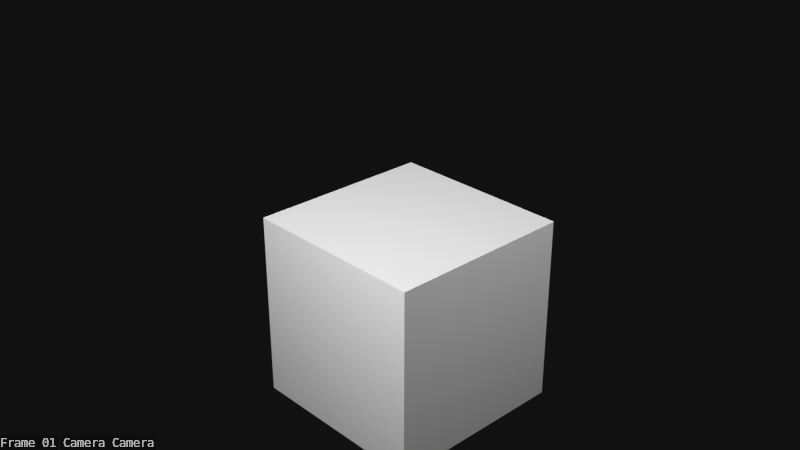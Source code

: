 # Source: workbench_7_cameras_default.blend  (saved by Blender 4.4.30; exported with 4.5.12 LTS)
import bpy
from mathutils import Matrix  # noqa: F401  (used for matrix-valued properties, if any)

bpy.ops.wm.read_factory_settings(use_empty=True)
scene = bpy.context.scene
scene.name = 'Scene'

# ---- collections
col_collection = bpy.data.collections.new('Collection'); scene.collection.children.link(col_collection)

# ---- materials (node trees are filled in below, after node groups)
mat_material = bpy.data.materials.new('Material')
mat_material.alpha_threshold = 0.0
mat_material.roughness = 0.5
mat_material.line_color = (0.0, 0.0, 0.0, 1.0)

# ---- material node trees
mat_material.use_nodes = True; mat_material.node_tree.nodes.clear()
_N = mat_material.node_tree.nodes; _L = mat_material.node_tree.links
n0 = _N.new('ShaderNodeOutputMaterial'); n0.name = 'Material Output'; n0.location = (300, 300)
n1 = _N.new('ShaderNodeBsdfPrincipled'); n1.name = 'Principled BSDF'; n1.location = (10, 300)
n1.inputs[3].default_value = 1.45
_L.new(n1.outputs[0], n0.inputs[0])
n0.is_active_output = True

# ---- world
world_world = bpy.data.worlds.new('World'); scene.world = world_world
world_world.use_nodes = True; world_world.node_tree.nodes.clear()
_N = world_world.node_tree.nodes; _L = world_world.node_tree.links
n0 = _N.new('ShaderNodeOutputWorld'); n0.name = 'World Output'; n0.location = (300, 300)
n1 = _N.new('ShaderNodeBackground'); n1.name = 'Background'; n1.location = (10, 300)
n1.inputs[0].default_value = (0.009254, 0.009254, 0.009254, 1.0)
_L.new(n1.outputs[0], n0.inputs[0])
n0.is_active_output = True
world_world.color = (0.05088, 0.05088, 0.05088)
world_world.sun_shadow_jitter_overblur = 0.0

# ---- cameras
cam_camera = bpy.data.cameras.new('Camera')
cam_camera.clip_end = 100.0
cam_camera.ortho_scale = 7.314
cam_camera_001 = bpy.data.cameras.new('Camera.001')
cam_camera_001.clip_end = 100.0
cam_camera_001.ortho_scale = 7.314
cam_camera_002 = bpy.data.cameras.new('Camera.002')
cam_camera_002.clip_end = 100.0
cam_camera_002.ortho_scale = 7.314
cam_camera_003 = bpy.data.cameras.new('Camera.003')
cam_camera_003.clip_end = 100.0
cam_camera_003.ortho_scale = 7.314
cam_camera_004 = bpy.data.cameras.new('Camera.004')
cam_camera_004.clip_end = 100.0
cam_camera_004.ortho_scale = 7.314
cam_camera_005 = bpy.data.cameras.new('Camera.005')
cam_camera_005.clip_end = 100.0
cam_camera_005.ortho_scale = 7.314
cam_camera_006 = bpy.data.cameras.new('Camera.006')
cam_camera_006.clip_end = 100.0
cam_camera_006.ortho_scale = 7.314

# ---- lights
light_light = bpy.data.lights.new('Light', 'POINT')
light_light.energy = 1000.0
light_light.shadow_soft_size = 0.1
light_light_001 = bpy.data.lights.new('Light.001', 'POINT')
light_light_001.energy = 1000.0
light_light_001.shadow_soft_size = 0.1
light_light_002 = bpy.data.lights.new('Light.002', 'POINT')
light_light_002.energy = 1000.0
light_light_002.shadow_soft_size = 0.1

# ---- meshes
me_cube = bpy.data.meshes.new('Cube')
me_cube.from_pydata([(1.0, 1.0, 1.0), (1.0, 1.0, -1.0), (1.0, -1.0, 1.0), (1.0, -1.0, -1.0), (-1.0, 1.0, 1.0), (-1.0, 1.0, -1.0), (-1.0, -1.0, 1.0), (-1.0, -1.0, -1.0)], [], [(0, 4, 6, 2), (3, 2, 6, 7), (7, 6, 4, 5), (5, 1, 3, 7), (1, 0, 2, 3), (5, 4, 0, 1)])
_uv = me_cube.uv_layers.new(name='UVMap')
_uv.uv.foreach_set('vector', [0.625, 0.5, 0.875, 0.5, 0.875, 0.75, 0.625, 0.75, 0.375, 0.75, 0.625, 0.75, 0.625, 1.0, 0.375, 1.0, 0.375, 0.0, 0.625, 0.0, 0.625, 0.25, 0.375, 0.25, 0.125, 0.5, 0.375, 0.5, 0.375, 0.75, 0.125, 0.75, 0.375, 0.5, 0.625, 0.5, 0.625, 0.75, 0.375, 0.75, 0.375, 0.25, 0.625, 0.25, 0.625, 0.5, 0.375, 0.5])
me_cube.materials.append(mat_material)
me_cube.use_mirror_vertex_groups = False
me_cube.update()

# ---- objects
ob_cube = bpy.data.objects.new('Cube', me_cube)
ob_light = bpy.data.objects.new('Light', light_light)
ob_camera = bpy.data.objects.new('Camera', cam_camera)
ob_camera_001 = bpy.data.objects.new('Camera.001', cam_camera_001)
ob_camera_002 = bpy.data.objects.new('Camera.002', cam_camera_002)
ob_camera_003 = bpy.data.objects.new('Camera.003', cam_camera_003)
ob_camera_004 = bpy.data.objects.new('Camera.004', cam_camera_004)
ob_camera_005 = bpy.data.objects.new('Camera.005', cam_camera_005)
ob_camera_006 = bpy.data.objects.new('Camera.006', cam_camera_006)
ob_light_001 = bpy.data.objects.new('Light.001', light_light_001)
ob_light_002 = bpy.data.objects.new('Light.002', light_light_002)

# ---- transforms, parenting, visibility, modifiers, constraints
ob_cube.location = (0.0, 0.0, 0.0)
ob_cube.lock_rotations_4d = False
ob_cube.empty_display_type = 'ARROWS'
ob_cube.lineart.crease_threshold = 0.0
ob_light.location = (4.076, 1.005, 5.904)
ob_light.rotation_euler = (0.6503, 0.05522, 1.866)
ob_light.lock_rotations_4d = False
ob_light.empty_display_type = 'ARROWS'
ob_light.color = (0.0, 0.0, 0.0, 0.0)
ob_light.lineart.crease_threshold = 0.0
ob_camera.location = (7.021, -6.726, 5.782)
ob_camera.rotation_euler = (1.109, 0.0, 0.8149)
ob_camera.lock_rotations_4d = False
ob_camera.empty_display_type = 'ARROWS'
ob_camera.color = (0.0, 0.0, 0.0, 0.0)
ob_camera.display_type = 'WIRE'
ob_camera.show_name = True
ob_camera.lineart.crease_threshold = 0.0
ob_camera_001.location = (-1.2, -7.445, 4.367)
ob_camera_001.rotation_euler = (0.9645, -0.0518, -0.07966)
ob_camera_001.lock_rotations_4d = False
ob_camera_001.empty_display_type = 'ARROWS'
ob_camera_001.color = (0.0, 0.0, 0.0, 0.0)
ob_camera_001.display_type = 'WIRE'
ob_camera_001.show_name = True
ob_camera_001.lineart.crease_threshold = 0.0
ob_camera_002.location = (-8.27, -2.981, 4.579)
ob_camera_002.rotation_euler = (1.109, -0.0, -1.146)
ob_camera_002.lock_rotations_4d = False
ob_camera_002.empty_display_type = 'ARROWS'
ob_camera_002.color = (0.0, 0.0, 0.0, 0.0)
ob_camera_002.display_type = 'WIRE'
ob_camera_002.show_name = True
ob_camera_002.lineart.crease_threshold = 0.0
ob_camera_003.location = (-8.236, 6.037, 5.106)
ob_camera_003.rotation_euler = (1.109, -0.0, -1.93)
ob_camera_003.lock_rotations_4d = False
ob_camera_003.empty_display_type = 'ARROWS'
ob_camera_003.color = (0.0, 0.0, 0.0, 0.0)
ob_camera_003.display_type = 'WIRE'
ob_camera_003.show_name = True
ob_camera_003.lineart.crease_threshold = 0.0
ob_camera_004.location = (-2.172, 8.096, 4.812)
ob_camera_004.rotation_euler = (1.109, -0.0, -3.066)
ob_camera_004.lock_rotations_4d = False
ob_camera_004.empty_display_type = 'ARROWS'
ob_camera_004.color = (0.0, 0.0, 0.0, 0.0)
ob_camera_004.display_type = 'WIRE'
ob_camera_004.show_name = True
ob_camera_004.lineart.crease_threshold = 0.0
ob_camera_005.location = (5.596, 8.188, 5.311)
ob_camera_005.rotation_euler = (1.109, -0.0, -3.816)
ob_camera_005.lock_rotations_4d = False
ob_camera_005.empty_display_type = 'ARROWS'
ob_camera_005.color = (0.0, 0.0, 0.0, 0.0)
ob_camera_005.display_type = 'WIRE'
ob_camera_005.show_name = True
ob_camera_005.lineart.crease_threshold = 0.0
ob_camera_006.location = (8.676, 0.178, 4.047)
ob_camera_006.rotation_euler = (1.109, -0.0, -4.679)
ob_camera_006.lock_rotations_4d = False
ob_camera_006.empty_display_type = 'ARROWS'
ob_camera_006.color = (0.0, 0.0, 0.0, 0.0)
ob_camera_006.display_type = 'WIRE'
ob_camera_006.show_name = True
ob_camera_006.lineart.crease_threshold = 0.0
ob_light_001.location = (-4.973, -2.211, 5.27)
ob_light_001.rotation_euler = (0.6503, 0.05522, 1.866)
ob_light_001.lock_rotations_4d = False
ob_light_001.empty_display_type = 'ARROWS'
ob_light_001.color = (0.0, 0.0, 0.0, 0.0)
ob_light_001.lineart.crease_threshold = 0.0
ob_light_002.location = (0.8314, -1.856, 3.065)
ob_light_002.rotation_euler = (0.6503, 0.05522, 1.866)
ob_light_002.lock_rotations_4d = False
ob_light_002.empty_display_type = 'ARROWS'
ob_light_002.color = (0.0, 0.0, 0.0, 0.0)
ob_light_002.lineart.crease_threshold = 0.0

# ---- collection membership
col_collection.objects.link(ob_cube)
col_collection.objects.link(ob_light)
col_collection.objects.link(ob_camera)
col_collection.objects.link(ob_camera_001)
col_collection.objects.link(ob_camera_002)
col_collection.objects.link(ob_camera_003)
col_collection.objects.link(ob_camera_004)
col_collection.objects.link(ob_camera_005)
col_collection.objects.link(ob_camera_006)
col_collection.objects.link(ob_light_001)
col_collection.objects.link(ob_light_002)

# ---- scene / render settings (as saved in the file)
scene.camera = ob_camera
scene.frame_start = 1; scene.frame_end = 10; scene.frame_set(1)
scene.render.engine = 'BLENDER_WORKBENCH'
scene.render.resolution_percentage = 5
scene.render.use_stamp_time = False
scene.render.use_stamp_date = False
scene.render.use_stamp_scene = False
scene.render.use_stamp_filename = False
scene.render.use_stamp_render_time = False
scene.render.use_stamp = True
bpy.context.view_layer.update()

